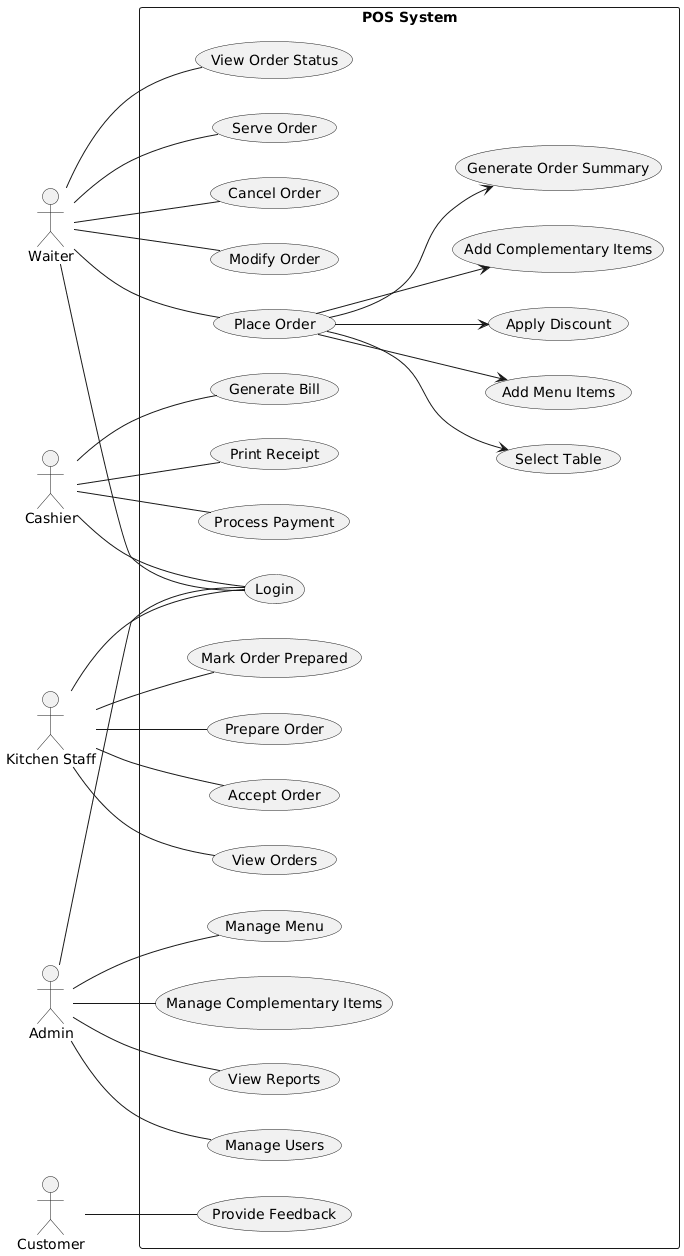

The diagram above was rendered by PlantUML. Its source (embedded in the PNG):
@startuml
left to right direction

actor Waiter
actor Cashier
actor "Kitchen Staff" as Kitchen
actor Admin
actor Customer

rectangle "POS System" {

Waiter -- (Login)
Cashier -- (Login)
Kitchen -- (Login)
Admin -- (Login)

Waiter -- (Place Order)
Waiter -- (Modify Order)
Waiter -- (Cancel Order)
Waiter -- (Serve Order)
Waiter -- (View Order Status)

(Place Order) --> (Select Table)
(Place Order) --> (Add Menu Items)
(Place Order) --> (Apply Discount)
(Place Order) --> (Add Complementary Items)
(Place Order) --> (Generate Order Summary)

Kitchen -- (View Orders)
Kitchen -- (Accept Order)
Kitchen -- (Prepare Order)
Kitchen -- (Mark Order Prepared)

Cashier -- (Generate Bill)
Cashier -- (Process Payment)
Cashier -- (Print Receipt)

Customer -- (Provide Feedback)

Admin -- (Manage Menu)
Admin -- (Manage Users)
Admin -- (View Reports)
Admin -- (Manage Complementary Items)
}
@enduml